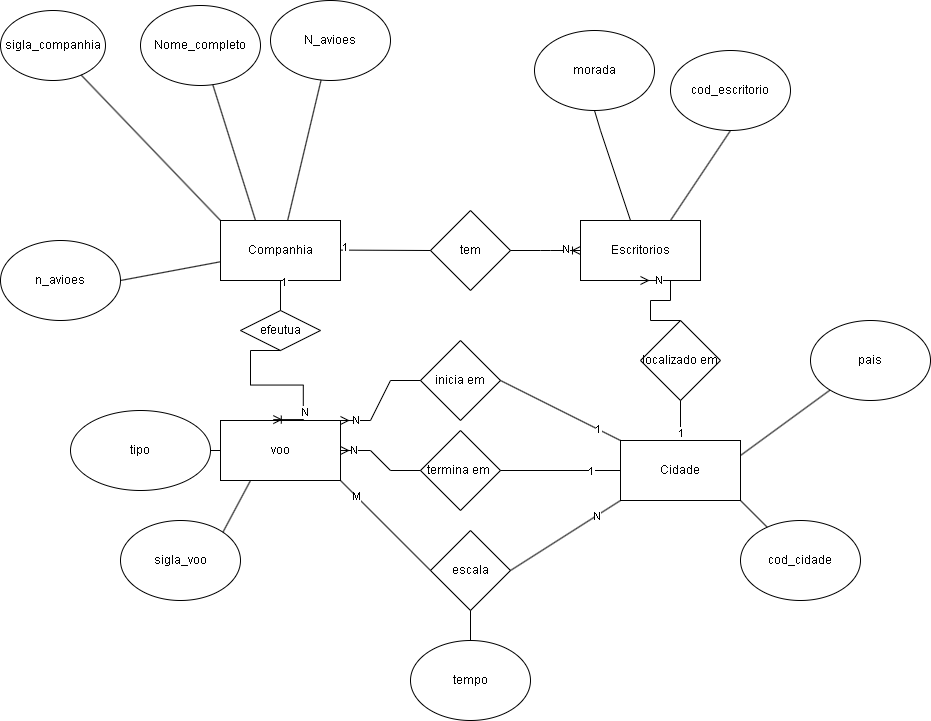

The diagram above was exported from draw.io. Its source (the exported page's mxGraphModel, read from the mxfile embedded in the PNG):
<mxGraphModel dx="2467" dy="738" grid="1" gridSize="10" guides="1" tooltips="1" connect="1" arrows="1" fold="1" page="1" pageScale="1" pageWidth="827" pageHeight="1169" math="0" shadow="0">
  <root>
    <mxCell id="0" />
    <mxCell id="1" parent="0" />
    <mxCell id="peH2ungvZOZxIugJoEk--2" value="Companhia&lt;br&gt;" style="rounded=0;whiteSpace=wrap;html=1;" vertex="1" parent="1">
      <mxGeometry x="40" y="250" width="120" height="60" as="geometry" />
    </mxCell>
    <mxCell id="peH2ungvZOZxIugJoEk--3" value="voo" style="rounded=0;whiteSpace=wrap;html=1;" vertex="1" parent="1">
      <mxGeometry x="40" y="450" width="120" height="60" as="geometry" />
    </mxCell>
    <mxCell id="peH2ungvZOZxIugJoEk--4" value="sigla_companhia&lt;br&gt;" style="ellipse;whiteSpace=wrap;html=1;" vertex="1" parent="1">
      <mxGeometry x="-180" y="40" width="105" height="70" as="geometry" />
    </mxCell>
    <mxCell id="peH2ungvZOZxIugJoEk--5" value="" style="endArrow=none;html=1;rounded=0;exitX=0;exitY=0;exitDx=0;exitDy=0;" edge="1" parent="1" source="peH2ungvZOZxIugJoEk--2" target="peH2ungvZOZxIugJoEk--4">
      <mxGeometry width="50" height="50" relative="1" as="geometry">
        <mxPoint x="150" y="170" as="sourcePoint" />
        <mxPoint x="200" y="120" as="targetPoint" />
        <Array as="points" />
      </mxGeometry>
    </mxCell>
    <mxCell id="peH2ungvZOZxIugJoEk--6" value="Nome_completo&lt;br&gt;" style="ellipse;whiteSpace=wrap;html=1;" vertex="1" parent="1">
      <mxGeometry x="-40" y="35" width="120" height="80" as="geometry" />
    </mxCell>
    <mxCell id="peH2ungvZOZxIugJoEk--7" value="N_avioes" style="ellipse;whiteSpace=wrap;html=1;" vertex="1" parent="1">
      <mxGeometry x="90" y="30" width="120" height="80" as="geometry" />
    </mxCell>
    <mxCell id="peH2ungvZOZxIugJoEk--10" value="Cidade" style="rounded=0;whiteSpace=wrap;html=1;" vertex="1" parent="1">
      <mxGeometry x="440" y="470" width="120" height="60" as="geometry" />
    </mxCell>
    <mxCell id="peH2ungvZOZxIugJoEk--11" value="Escritorios" style="rounded=0;whiteSpace=wrap;html=1;" vertex="1" parent="1">
      <mxGeometry x="400" y="250" width="120" height="60" as="geometry" />
    </mxCell>
    <mxCell id="peH2ungvZOZxIugJoEk--13" value="tipo" style="ellipse;whiteSpace=wrap;html=1;" vertex="1" parent="1">
      <mxGeometry x="-110" y="440" width="140" height="80" as="geometry" />
    </mxCell>
    <mxCell id="peH2ungvZOZxIugJoEk--19" value="" style="endArrow=none;html=1;rounded=0;" edge="1" parent="1" target="peH2ungvZOZxIugJoEk--6">
      <mxGeometry width="50" height="50" relative="1" as="geometry">
        <mxPoint x="75" y="250" as="sourcePoint" />
        <mxPoint x="125" y="200" as="targetPoint" />
      </mxGeometry>
    </mxCell>
    <mxCell id="peH2ungvZOZxIugJoEk--20" value="" style="endArrow=none;html=1;rounded=0;" edge="1" parent="1" source="peH2ungvZOZxIugJoEk--2" target="peH2ungvZOZxIugJoEk--7">
      <mxGeometry width="50" height="50" relative="1" as="geometry">
        <mxPoint x="670" y="250" as="sourcePoint" />
        <mxPoint x="720" y="200" as="targetPoint" />
      </mxGeometry>
    </mxCell>
    <mxCell id="peH2ungvZOZxIugJoEk--21" value="n_avioes" style="ellipse;whiteSpace=wrap;html=1;" vertex="1" parent="1">
      <mxGeometry x="-180" y="270" width="120" height="80" as="geometry" />
    </mxCell>
    <mxCell id="peH2ungvZOZxIugJoEk--22" value="" style="endArrow=none;html=1;rounded=0;exitX=1;exitY=0.5;exitDx=0;exitDy=0;" edge="1" parent="1" source="peH2ungvZOZxIugJoEk--21" target="peH2ungvZOZxIugJoEk--2">
      <mxGeometry width="50" height="50" relative="1" as="geometry">
        <mxPoint x="650" y="300" as="sourcePoint" />
        <mxPoint x="700" y="250" as="targetPoint" />
      </mxGeometry>
    </mxCell>
    <mxCell id="peH2ungvZOZxIugJoEk--23" value="sigla_voo" style="ellipse;whiteSpace=wrap;html=1;" vertex="1" parent="1">
      <mxGeometry x="-60" y="550" width="120" height="80" as="geometry" />
    </mxCell>
    <mxCell id="peH2ungvZOZxIugJoEk--24" value="" style="endArrow=none;html=1;rounded=0;exitX=1;exitY=0;exitDx=0;exitDy=0;entryX=0.25;entryY=1;entryDx=0;entryDy=0;" edge="1" parent="1" source="peH2ungvZOZxIugJoEk--23" target="peH2ungvZOZxIugJoEk--3">
      <mxGeometry width="50" height="50" relative="1" as="geometry">
        <mxPoint x="650" y="300" as="sourcePoint" />
        <mxPoint x="700" y="250" as="targetPoint" />
      </mxGeometry>
    </mxCell>
    <mxCell id="peH2ungvZOZxIugJoEk--27" value="morada" style="ellipse;whiteSpace=wrap;html=1;" vertex="1" parent="1">
      <mxGeometry x="354" y="60" width="120" height="80" as="geometry" />
    </mxCell>
    <mxCell id="peH2ungvZOZxIugJoEk--30" value="pais" style="ellipse;whiteSpace=wrap;html=1;" vertex="1" parent="1">
      <mxGeometry x="630" y="350" width="120" height="80" as="geometry" />
    </mxCell>
    <mxCell id="peH2ungvZOZxIugJoEk--31" value="cod_cidade" style="ellipse;whiteSpace=wrap;html=1;" vertex="1" parent="1">
      <mxGeometry x="560" y="550" width="120" height="80" as="geometry" />
    </mxCell>
    <mxCell id="peH2ungvZOZxIugJoEk--32" value="cod_escritorio" style="ellipse;whiteSpace=wrap;html=1;" vertex="1" parent="1">
      <mxGeometry x="490" y="80" width="120" height="80" as="geometry" />
    </mxCell>
    <mxCell id="peH2ungvZOZxIugJoEk--33" value="" style="endArrow=none;html=1;rounded=0;exitX=0.75;exitY=0;exitDx=0;exitDy=0;" edge="1" parent="1" source="peH2ungvZOZxIugJoEk--11">
      <mxGeometry width="50" height="50" relative="1" as="geometry">
        <mxPoint x="500" y="210" as="sourcePoint" />
        <mxPoint x="550" y="160" as="targetPoint" />
      </mxGeometry>
    </mxCell>
    <mxCell id="peH2ungvZOZxIugJoEk--34" value="" style="endArrow=none;html=1;rounded=0;entryX=0.5;entryY=1;entryDx=0;entryDy=0;" edge="1" parent="1" source="peH2ungvZOZxIugJoEk--11" target="peH2ungvZOZxIugJoEk--27">
      <mxGeometry width="50" height="50" relative="1" as="geometry">
        <mxPoint x="650" y="300" as="sourcePoint" />
        <mxPoint x="410" y="170" as="targetPoint" />
        <Array as="points">
          <mxPoint x="420" y="160" />
        </Array>
      </mxGeometry>
    </mxCell>
    <mxCell id="peH2ungvZOZxIugJoEk--36" value="" style="endArrow=none;html=1;rounded=0;exitX=1;exitY=0.25;exitDx=0;exitDy=0;" edge="1" parent="1" source="peH2ungvZOZxIugJoEk--10" target="peH2ungvZOZxIugJoEk--30">
      <mxGeometry width="50" height="50" relative="1" as="geometry">
        <mxPoint x="650" y="300" as="sourcePoint" />
        <mxPoint x="700" y="250" as="targetPoint" />
      </mxGeometry>
    </mxCell>
    <mxCell id="peH2ungvZOZxIugJoEk--37" value="" style="endArrow=none;html=1;rounded=0;exitX=1;exitY=1;exitDx=0;exitDy=0;" edge="1" parent="1" source="peH2ungvZOZxIugJoEk--10" target="peH2ungvZOZxIugJoEk--31">
      <mxGeometry width="50" height="50" relative="1" as="geometry">
        <mxPoint x="650" y="300" as="sourcePoint" />
        <mxPoint x="700" y="250" as="targetPoint" />
      </mxGeometry>
    </mxCell>
    <mxCell id="peH2ungvZOZxIugJoEk--38" value="" style="endArrow=none;html=1;rounded=0;entryX=0;entryY=0.5;entryDx=0;entryDy=0;" edge="1" parent="1" source="peH2ungvZOZxIugJoEk--13" target="peH2ungvZOZxIugJoEk--3">
      <mxGeometry width="50" height="50" relative="1" as="geometry">
        <mxPoint x="650" y="300" as="sourcePoint" />
        <mxPoint x="700" y="250" as="targetPoint" />
      </mxGeometry>
    </mxCell>
    <mxCell id="peH2ungvZOZxIugJoEk--39" value="efeutua" style="rhombus;whiteSpace=wrap;html=1;" vertex="1" parent="1">
      <mxGeometry x="60" y="340" width="80" height="40" as="geometry" />
    </mxCell>
    <mxCell id="peH2ungvZOZxIugJoEk--40" value="tem" style="rhombus;whiteSpace=wrap;html=1;" vertex="1" parent="1">
      <mxGeometry x="250" y="240" width="80" height="80" as="geometry" />
    </mxCell>
    <mxCell id="peH2ungvZOZxIugJoEk--41" value="localizado em" style="rhombus;whiteSpace=wrap;html=1;" vertex="1" parent="1">
      <mxGeometry x="460" y="350" width="80" height="80" as="geometry" />
    </mxCell>
    <mxCell id="peH2ungvZOZxIugJoEk--42" value="inicia em" style="rhombus;whiteSpace=wrap;html=1;" vertex="1" parent="1">
      <mxGeometry x="240" y="370" width="80" height="80" as="geometry" />
    </mxCell>
    <mxCell id="peH2ungvZOZxIugJoEk--83" style="edgeStyle=orthogonalEdgeStyle;rounded=0;orthogonalLoop=1;jettySize=auto;html=1;exitX=1;exitY=0.5;exitDx=0;exitDy=0;" edge="1" parent="1" source="peH2ungvZOZxIugJoEk--43">
      <mxGeometry relative="1" as="geometry">
        <mxPoint x="320.20000000000005" y="500.20000000000005" as="targetPoint" />
      </mxGeometry>
    </mxCell>
    <mxCell id="peH2ungvZOZxIugJoEk--43" value="termina em&amp;nbsp;" style="rhombus;whiteSpace=wrap;html=1;" vertex="1" parent="1">
      <mxGeometry x="240" y="460" width="80" height="80" as="geometry" />
    </mxCell>
    <mxCell id="peH2ungvZOZxIugJoEk--44" value="escala" style="rhombus;whiteSpace=wrap;html=1;" vertex="1" parent="1">
      <mxGeometry x="250" y="560" width="80" height="80" as="geometry" />
    </mxCell>
    <mxCell id="peH2ungvZOZxIugJoEk--45" value="tempo" style="ellipse;whiteSpace=wrap;html=1;" vertex="1" parent="1">
      <mxGeometry x="230" y="670" width="120" height="80" as="geometry" />
    </mxCell>
    <mxCell id="peH2ungvZOZxIugJoEk--46" value="" style="endArrow=none;html=1;rounded=0;entryX=0.5;entryY=1;entryDx=0;entryDy=0;exitX=0.5;exitY=0;exitDx=0;exitDy=0;" edge="1" parent="1" source="peH2ungvZOZxIugJoEk--45" target="peH2ungvZOZxIugJoEk--44">
      <mxGeometry width="50" height="50" relative="1" as="geometry">
        <mxPoint x="650" y="530" as="sourcePoint" />
        <mxPoint x="700" y="480" as="targetPoint" />
      </mxGeometry>
    </mxCell>
    <mxCell id="peH2ungvZOZxIugJoEk--54" value="" style="endArrow=none;html=1;rounded=0;entryX=0;entryY=0.5;entryDx=0;entryDy=0;" edge="1" parent="1" target="peH2ungvZOZxIugJoEk--40">
      <mxGeometry relative="1" as="geometry">
        <mxPoint x="160" y="279.6" as="sourcePoint" />
        <mxPoint x="320" y="279.6" as="targetPoint" />
      </mxGeometry>
    </mxCell>
    <mxCell id="peH2ungvZOZxIugJoEk--55" value="1" style="edgeLabel;html=1;align=center;verticalAlign=middle;resizable=0;points=[];" vertex="1" connectable="0" parent="peH2ungvZOZxIugJoEk--54">
      <mxGeometry x="-0.9218" y="3" relative="1" as="geometry">
        <mxPoint as="offset" />
      </mxGeometry>
    </mxCell>
    <mxCell id="peH2ungvZOZxIugJoEk--56" value="" style="edgeStyle=entityRelationEdgeStyle;fontSize=12;html=1;endArrow=ERoneToMany;rounded=0;entryX=0;entryY=0.5;entryDx=0;entryDy=0;exitX=1;exitY=0.5;exitDx=0;exitDy=0;" edge="1" parent="1" source="peH2ungvZOZxIugJoEk--40" target="peH2ungvZOZxIugJoEk--11">
      <mxGeometry width="100" height="100" relative="1" as="geometry">
        <mxPoint x="160" y="360" as="sourcePoint" />
        <mxPoint x="260" y="260" as="targetPoint" />
      </mxGeometry>
    </mxCell>
    <mxCell id="peH2ungvZOZxIugJoEk--57" value="N" style="edgeLabel;html=1;align=center;verticalAlign=middle;resizable=0;points=[];" vertex="1" connectable="0" parent="peH2ungvZOZxIugJoEk--56">
      <mxGeometry x="0.5845" y="2" relative="1" as="geometry">
        <mxPoint as="offset" />
      </mxGeometry>
    </mxCell>
    <mxCell id="peH2ungvZOZxIugJoEk--58" value="" style="endArrow=none;html=1;rounded=0;entryX=0.5;entryY=0;entryDx=0;entryDy=0;exitX=0.5;exitY=1;exitDx=0;exitDy=0;" edge="1" parent="1" source="peH2ungvZOZxIugJoEk--2" target="peH2ungvZOZxIugJoEk--39">
      <mxGeometry relative="1" as="geometry">
        <mxPoint x="170" y="289.6" as="sourcePoint" />
        <mxPoint x="260" y="290" as="targetPoint" />
      </mxGeometry>
    </mxCell>
    <mxCell id="peH2ungvZOZxIugJoEk--59" value="1" style="edgeLabel;html=1;align=center;verticalAlign=middle;resizable=0;points=[];" vertex="1" connectable="0" parent="peH2ungvZOZxIugJoEk--58">
      <mxGeometry x="-0.9218" y="3" relative="1" as="geometry">
        <mxPoint as="offset" />
      </mxGeometry>
    </mxCell>
    <mxCell id="peH2ungvZOZxIugJoEk--60" value="" style="edgeStyle=entityRelationEdgeStyle;fontSize=12;html=1;endArrow=ERoneToMany;rounded=0;entryX=0.44;entryY=-0.015;entryDx=0;entryDy=0;exitX=0.5;exitY=1;exitDx=0;exitDy=0;entryPerimeter=0;" edge="1" parent="1" source="peH2ungvZOZxIugJoEk--39" target="peH2ungvZOZxIugJoEk--3">
      <mxGeometry width="100" height="100" relative="1" as="geometry">
        <mxPoint x="340" y="290" as="sourcePoint" />
        <mxPoint x="410" y="290" as="targetPoint" />
        <Array as="points">
          <mxPoint x="110" y="430" />
        </Array>
      </mxGeometry>
    </mxCell>
    <mxCell id="peH2ungvZOZxIugJoEk--61" value="N" style="edgeLabel;html=1;align=center;verticalAlign=middle;resizable=0;points=[];" vertex="1" connectable="0" parent="peH2ungvZOZxIugJoEk--60">
      <mxGeometry x="0.5845" y="2" relative="1" as="geometry">
        <mxPoint as="offset" />
      </mxGeometry>
    </mxCell>
    <mxCell id="peH2ungvZOZxIugJoEk--67" value="" style="edgeStyle=entityRelationEdgeStyle;fontSize=12;html=1;endArrow=ERmany;rounded=0;entryX=1;entryY=0;entryDx=0;entryDy=0;" edge="1" parent="1" source="peH2ungvZOZxIugJoEk--42" target="peH2ungvZOZxIugJoEk--3">
      <mxGeometry width="100" height="100" relative="1" as="geometry">
        <mxPoint x="210" y="430" as="sourcePoint" />
        <mxPoint x="260" y="350" as="targetPoint" />
      </mxGeometry>
    </mxCell>
    <mxCell id="peH2ungvZOZxIugJoEk--68" value="N" style="edgeLabel;html=1;align=center;verticalAlign=middle;resizable=0;points=[];" vertex="1" connectable="0" parent="peH2ungvZOZxIugJoEk--67">
      <mxGeometry x="0.6972" y="-1" relative="1" as="geometry">
        <mxPoint as="offset" />
      </mxGeometry>
    </mxCell>
    <mxCell id="peH2ungvZOZxIugJoEk--69" value="" style="edgeStyle=entityRelationEdgeStyle;fontSize=12;html=1;endArrow=ERmany;rounded=0;exitX=0;exitY=0.5;exitDx=0;exitDy=0;entryX=1;entryY=0.5;entryDx=0;entryDy=0;" edge="1" parent="1" source="peH2ungvZOZxIugJoEk--43" target="peH2ungvZOZxIugJoEk--3">
      <mxGeometry width="100" height="100" relative="1" as="geometry">
        <mxPoint x="250" y="420" as="sourcePoint" />
        <mxPoint x="220" y="470" as="targetPoint" />
      </mxGeometry>
    </mxCell>
    <mxCell id="peH2ungvZOZxIugJoEk--70" value="N" style="edgeLabel;html=1;align=center;verticalAlign=middle;resizable=0;points=[];" vertex="1" connectable="0" parent="peH2ungvZOZxIugJoEk--69">
      <mxGeometry x="0.6972" y="-1" relative="1" as="geometry">
        <mxPoint as="offset" />
      </mxGeometry>
    </mxCell>
    <mxCell id="peH2ungvZOZxIugJoEk--72" value="" style="endArrow=none;html=1;rounded=0;exitX=1;exitY=1;exitDx=0;exitDy=0;entryX=0;entryY=0.5;entryDx=0;entryDy=0;" edge="1" parent="1" source="peH2ungvZOZxIugJoEk--3" target="peH2ungvZOZxIugJoEk--44">
      <mxGeometry relative="1" as="geometry">
        <mxPoint x="130" y="490" as="sourcePoint" />
        <mxPoint x="290" y="490" as="targetPoint" />
      </mxGeometry>
    </mxCell>
    <mxCell id="peH2ungvZOZxIugJoEk--73" value="M" style="edgeLabel;html=1;align=center;verticalAlign=middle;resizable=0;points=[];" vertex="1" connectable="0" parent="peH2ungvZOZxIugJoEk--72">
      <mxGeometry x="-0.6584" relative="1" as="geometry">
        <mxPoint as="offset" />
      </mxGeometry>
    </mxCell>
    <mxCell id="peH2ungvZOZxIugJoEk--74" value="" style="endArrow=none;html=1;rounded=0;entryX=0;entryY=0;entryDx=0;entryDy=0;" edge="1" parent="1" target="peH2ungvZOZxIugJoEk--10">
      <mxGeometry relative="1" as="geometry">
        <mxPoint x="320" y="410" as="sourcePoint" />
        <mxPoint x="490" y="409.6" as="targetPoint" />
      </mxGeometry>
    </mxCell>
    <mxCell id="peH2ungvZOZxIugJoEk--85" value="1" style="edgeLabel;html=1;align=center;verticalAlign=middle;resizable=0;points=[];" vertex="1" connectable="0" parent="peH2ungvZOZxIugJoEk--74">
      <mxGeometry x="0.6184" relative="1" as="geometry">
        <mxPoint as="offset" />
      </mxGeometry>
    </mxCell>
    <mxCell id="peH2ungvZOZxIugJoEk--76" value="" style="endArrow=none;html=1;rounded=0;exitX=1;exitY=0.5;exitDx=0;exitDy=0;entryX=0;entryY=1;entryDx=0;entryDy=0;" edge="1" parent="1" source="peH2ungvZOZxIugJoEk--44" target="peH2ungvZOZxIugJoEk--10">
      <mxGeometry relative="1" as="geometry">
        <mxPoint x="250" y="500" as="sourcePoint" />
        <mxPoint x="410" y="500" as="targetPoint" />
      </mxGeometry>
    </mxCell>
    <mxCell id="peH2ungvZOZxIugJoEk--79" value="N" style="edgeLabel;html=1;align=center;verticalAlign=middle;resizable=0;points=[];" vertex="1" connectable="0" parent="peH2ungvZOZxIugJoEk--76">
      <mxGeometry x="0.5648" relative="1" as="geometry">
        <mxPoint as="offset" />
      </mxGeometry>
    </mxCell>
    <mxCell id="peH2ungvZOZxIugJoEk--82" value="" style="endArrow=none;html=1;rounded=0;entryX=0;entryY=0.5;entryDx=0;entryDy=0;exitX=1;exitY=0.5;exitDx=0;exitDy=0;" edge="1" parent="1" source="peH2ungvZOZxIugJoEk--43" target="peH2ungvZOZxIugJoEk--10">
      <mxGeometry relative="1" as="geometry">
        <mxPoint x="330" y="420" as="sourcePoint" />
        <mxPoint x="410" y="450" as="targetPoint" />
      </mxGeometry>
    </mxCell>
    <mxCell id="peH2ungvZOZxIugJoEk--84" value="1" style="edgeLabel;html=1;align=center;verticalAlign=middle;resizable=0;points=[];" vertex="1" connectable="0" parent="peH2ungvZOZxIugJoEk--82">
      <mxGeometry x="0.4953" relative="1" as="geometry">
        <mxPoint as="offset" />
      </mxGeometry>
    </mxCell>
    <mxCell id="peH2ungvZOZxIugJoEk--88" value="" style="edgeStyle=entityRelationEdgeStyle;fontSize=12;html=1;endArrow=ERmany;rounded=0;entryX=0.5;entryY=1;entryDx=0;entryDy=0;exitX=0.5;exitY=0;exitDx=0;exitDy=0;" edge="1" parent="1" source="peH2ungvZOZxIugJoEk--41" target="peH2ungvZOZxIugJoEk--11">
      <mxGeometry width="100" height="100" relative="1" as="geometry">
        <mxPoint x="250" y="420" as="sourcePoint" />
        <mxPoint x="170" y="460" as="targetPoint" />
      </mxGeometry>
    </mxCell>
    <mxCell id="peH2ungvZOZxIugJoEk--89" value="N" style="edgeLabel;html=1;align=center;verticalAlign=middle;resizable=0;points=[];" vertex="1" connectable="0" parent="peH2ungvZOZxIugJoEk--88">
      <mxGeometry x="0.6972" y="-1" relative="1" as="geometry">
        <mxPoint as="offset" />
      </mxGeometry>
    </mxCell>
    <mxCell id="peH2ungvZOZxIugJoEk--92" value="" style="endArrow=none;html=1;rounded=0;entryX=0.5;entryY=0;entryDx=0;entryDy=0;exitX=0.5;exitY=1;exitDx=0;exitDy=0;" edge="1" parent="1" source="peH2ungvZOZxIugJoEk--41" target="peH2ungvZOZxIugJoEk--10">
      <mxGeometry relative="1" as="geometry">
        <mxPoint x="330" y="420" as="sourcePoint" />
        <mxPoint x="450" y="480" as="targetPoint" />
      </mxGeometry>
    </mxCell>
    <mxCell id="peH2ungvZOZxIugJoEk--93" value="1" style="edgeLabel;html=1;align=center;verticalAlign=middle;resizable=0;points=[];" vertex="1" connectable="0" parent="peH2ungvZOZxIugJoEk--92">
      <mxGeometry x="0.6184" relative="1" as="geometry">
        <mxPoint as="offset" />
      </mxGeometry>
    </mxCell>
  </root>
</mxGraphModel>